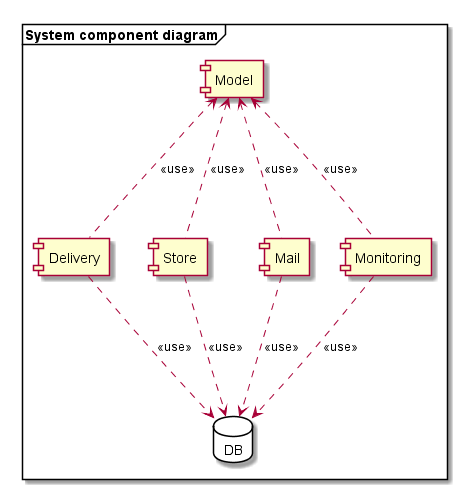

The diagram above was rendered by PlantUML. Its source (embedded in the PNG):
@startuml "System component diagram"
frame "System component diagram"{
    [Delivery]

    [Model]
    [Model] <... [Store] : <<use>>
    [Model] <... [Delivery] : <<use>>
    [Model] <... [Mail] : <<use>>
    [Model] <... [Monitoring] : <<use>>

    database DB {
        [Store] ...> DB : <<use>>
        [Delivery] ...> DB : <<use>>
        [Mail] ...> DB : <<use>>
        [Monitoring] ...> DB : <<use>>
    }
}
@enduml